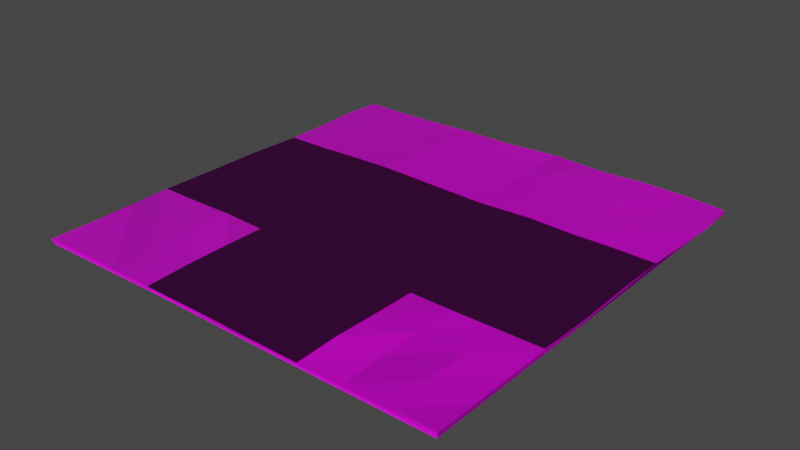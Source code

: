 # Source: Road_3-Way_.blend  (saved by Blender 3.3.6; exported with 4.5.12 LTS)
import bpy
from mathutils import Matrix  # noqa: F401  (used for matrix-valued properties, if any)

bpy.ops.wm.read_factory_settings(use_empty=True)
scene = bpy.context.scene
scene.name = 'Scene'

# ---- collections
col_road__straight = bpy.data.collections.new('Road (Straight)'); scene.collection.children.link(col_road__straight)

# ---- images (referenced by path relative to the original .blend; pixels are not part of the script)
import os
ASSET_DIR = os.environ.get("B2B_ASSET_DIR", "")  # directory of the original .blend (textures are referenced by path, not embedded)
HERE = os.path.dirname(os.path.abspath(__file__))  # packed textures are extracted next to this script under _unpacked/

def load_image(name, relpath, width, height, colorspace="sRGB"):
    """Load a texture the original file referenced (path relative to the .blend, or extracted next to this script)."""
    p = next((c for c in (os.path.join(HERE, relpath), os.path.join(ASSET_DIR, relpath)) if relpath and os.path.exists(c)), "")
    if p:
        img = bpy.data.images.load(p, check_existing=True)
        img.name = name
    else:  # same state as the original file: an image datablock whose file is absent (Cycles renders it pink)
        img = bpy.data.images.new(name, width, height)
        img.source = "FILE"
        img.filepath = "//" + (relpath or name)
    img.colorspace_settings.name = colorspace
    return img
img_dirt_surface_01_hm_png = load_image('Dirt_Surface_01_HM.png', 'textures/Dirt_Surface_01_HM.png', 1024, 1024, 'Non-Color')
img_dirt_surface_01_nm_png = load_image('Dirt_Surface_01_NM.png', 'textures/Dirt_Surface_01_NM.png', 1024, 1024, 'Non-Color')
img_dirt_surface_01_bc_png = load_image('Dirt_Surface_01_BC.png', 'textures/Dirt_Surface_01_BC.png', 1024, 1024, 'sRGB')
img_dirt_surface_01_ao_png = load_image('Dirt_Surface_01_AO.png', 'textures/Dirt_Surface_01_AO.png', 1024, 1024, 'Non-Color')
img_grass004_2k_color_jpg = load_image('Grass004_2K_Color.jpg', 'textures/Grass004_2K_Color.jpg', 1024, 1024, 'sRGB')
img_grass004_2k_normal_jpg = load_image('Grass004_2K_Normal.jpg', 'textures/Grass004_2K_Normal.jpg', 1024, 1024, 'Non-Color')
img_grass004_2k_roughness_jpg = load_image('Grass004_2K_Roughness.jpg', 'textures/Grass004_2K_Roughness.jpg', 1024, 1024, 'Non-Color')

# ---- materials (node trees are filled in below, after node groups)
mat_dirt_surface_with_leaves = bpy.data.materials.new('Dirt Surface with Leaves')
mat_dirt_surface_with_leaves.displacement_method = 'BOTH'
mat_dirt_surface_with_leaves.roughness = 0.5528
mat_dirt_surface_with_leaves.specular_intensity = 1.0
mat_dirt_surface_with_leaves.metallic = 1.0
mat_grass = bpy.data.materials.new('Grass')

# ---- material node trees
mat_dirt_surface_with_leaves.use_nodes = True; mat_dirt_surface_with_leaves.node_tree.nodes.clear()
_N = mat_dirt_surface_with_leaves.node_tree.nodes; _L = mat_dirt_surface_with_leaves.node_tree.links
n0 = _N.new('ShaderNodeMix'); n0.name = 'Mix'; n0.location = (-95, 545)
n0.data_type = 'RGBA'
n0.blend_type = 'MULTIPLY'
n1 = _N.new('ShaderNodeOutputMaterial'); n1.name = 'Material Output'; n1.location = (620, 572)
n2 = _N.new('ShaderNodeTexCoord'); n2.name = 'Texture Coordinate'; n2.location = (-1815, 380)
n3 = _N.new('ShaderNodeMapping'); n3.name = 'Mapping'; n3.location = (-1393, 419)
n3.inputs[3].default_value = (1.0, 2.0, 1.0)
n4 = _N.new('ShaderNodeDisplacement'); n4.name = 'Displacement'; n4.location = (427, -60)
n4.inputs[2].default_value = 0.05
n5 = _N.new('ShaderNodeNormalMap'); n5.name = 'Normal Map'; n5.location = (-146, -4)
n5.label = 'Normal/Map'
n5.inputs[0].default_value = 1.5
n6 = _N.new('ShaderNodeTexImage'); n6.name = 'Image Texture.001'; n6.location = (-835, -8)
n6.image = img_dirt_surface_01_hm_png
n7 = _N.new('ShaderNodeTexImage'); n7.name = 'Image Texture.002'; n7.location = (-844, 267)
n7.image = img_dirt_surface_01_nm_png
n8 = _N.new('ShaderNodeValToRGB'); n8.name = 'ColorRamp'; n8.location = (-197, 306)
while len(n8.color_ramp.elements) > 1: n8.color_ramp.elements.remove(n8.color_ramp.elements[-1])
n8.color_ramp.elements[0].position = 0.0; n8.color_ramp.elements[0].color = (1.0, 1.0, 1.0, 1.0)
_e = n8.color_ramp.elements.new(1.0); _e.color = (0.4922, 0.4922, 0.4922, 1.0)
n9 = _N.new('ShaderNodeTexImage'); n9.name = 'Image Texture'; n9.location = (-838, 563)
n9.image = img_dirt_surface_01_bc_png
n10 = _N.new('ShaderNodeTexImage'); n10.name = 'Image Texture.003'; n10.location = (-825, 844)
n10.image = img_dirt_surface_01_ao_png
n11 = _N.new('ShaderNodeBsdfPrincipled'); n11.name = 'Principled BSDF'; n11.location = (330, 572)
n11.distribution = 'GGX'
n11.subsurface_method = 'BURLEY'
n11.inputs[3].default_value = 1.45
n11.inputs[13].default_value = 0.1
n11.inputs[27].default_value = (0.0, 0.0, 0.0, 1.0)
n11.inputs[28].default_value = 1.0
_L.new(n5.outputs[0], n11.inputs[5])
_L.new(n9.outputs[0], n0.inputs[6])
_L.new(n0.outputs[2], n11.inputs[0])
_L.new(n2.outputs[2], n3.inputs[0])
_L.new(n3.outputs[0], n9.inputs[0])
_L.new(n3.outputs[0], n7.inputs[0])
_L.new(n3.outputs[0], n6.inputs[0])
_L.new(n4.outputs[0], n1.inputs[2])
_L.new(n8.outputs[0], n11.inputs[2])
_L.new(n10.outputs[0], n0.inputs[7])
_L.new(n3.outputs[0], n10.inputs[0])
_L.new(n9.outputs[0], n8.inputs[0])
_L.new(n11.outputs[0], n1.inputs[0])
_L.new(n7.outputs[0], n5.inputs[1])
_L.new(n6.outputs[0], n4.inputs[0])
n1.is_active_output = True
mat_grass.use_nodes = True; mat_grass.node_tree.nodes.clear()
_N = mat_grass.node_tree.nodes; _L = mat_grass.node_tree.links
n0 = _N.new('ShaderNodeBsdfPrincipled'); n0.name = 'Principled BSDF'; n0.location = (507, 300)
n0.distribution = 'GGX'
n0.subsurface_method = 'BURLEY'
n0.inputs[3].default_value = 1.45
n1 = _N.new('ShaderNodeTexImage'); n1.name = 'Image Texture'; n1.location = (-385, 446)
n1.image = img_grass004_2k_color_jpg
n2 = _N.new('ShaderNodeTexImage'); n2.name = 'Image Texture.002'; n2.location = (-868, -166)
n2.image = img_grass004_2k_normal_jpg
n3 = _N.new('ShaderNodeNormalMap'); n3.name = 'Normal Map'; n3.location = (112, -234)
n4 = _N.new('ShaderNodeSeparateColor'); n4.name = 'Separate RGB'; n4.location = (-548, -166)
n5 = _N.new('ShaderNodeMath'); n5.name = 'Math'; n5.location = (-328, -167)
n5.operation = 'SUBTRACT'
n5.inputs[0].default_value = 1.0
n5.inputs[2].default_value = 0.0
n6 = _N.new('ShaderNodeCombineColor'); n6.name = 'Combine RGB'; n6.location = (-108, -176)
n7 = _N.new('ShaderNodeOutputMaterial'); n7.name = 'Material Output'; n7.location = (1193, 326)
n8 = _N.new('ShaderNodeMapping'); n8.name = 'Mapping'; n8.location = (-1058, 292)
n8.width = 125
n8.inputs[3].default_value = (0.25, 0.25, 1.0)
n9 = _N.new('ShaderNodeTexCoord'); n9.name = 'Texture Coordinate'; n9.location = (-1302, 237)
n10 = _N.new('ShaderNodeTexImage'); n10.name = 'Image Texture.001'; n10.location = (-420, 143)
n10.image = img_grass004_2k_roughness_jpg
_L.new(n0.outputs[0], n7.inputs[0])
_L.new(n1.outputs[0], n0.inputs[0])
_L.new(n10.outputs[0], n0.inputs[2])
_L.new(n2.outputs[0], n4.inputs[0])
_L.new(n3.outputs[0], n0.inputs[5])
_L.new(n4.outputs[1], n5.inputs[1])
_L.new(n6.outputs[0], n3.inputs[1])
_L.new(n5.outputs[0], n6.inputs[1])
_L.new(n4.outputs[0], n6.inputs[0])
_L.new(n4.outputs[2], n6.inputs[2])
_L.new(n8.outputs[0], n1.inputs[0])
_L.new(n8.outputs[0], n10.inputs[0])
_L.new(n8.outputs[0], n2.inputs[0])
_L.new(n9.outputs[2], n8.inputs[0])
n7.is_active_output = True

# ---- world
world_world = bpy.data.worlds.new('World'); scene.world = world_world
world_world.use_nodes = True; world_world.node_tree.nodes.clear()
_N = world_world.node_tree.nodes; _L = world_world.node_tree.links
n0 = _N.new('ShaderNodeOutputWorld'); n0.name = 'World Output'; n0.location = (300, 300)
n1 = _N.new('ShaderNodeBackground'); n1.name = 'Background'; n1.location = (10, 300)
n1.inputs[0].default_value = (0.05088, 0.05088, 0.05088, 1.0)
_L.new(n1.outputs[0], n0.inputs[0])
n0.is_active_output = True
world_world.color = (0.05088, 0.05088, 0.05088)
world_world.use_sun_shadow = False
world_world.sun_shadow_jitter_overblur = 0.0

# ---- meshes
me_cube_003 = bpy.data.meshes.new('Cube.003')
me_cube_003.from_pydata([(-4.904, -4.925, -0.1185), (-4.93, -4.95, 0.008259), (-4.904, 4.932, -0.1185), (-4.915, 4.934, -0.003969), (4.918, -4.925, -0.1185), (4.918, -4.924, -0.006471), (4.918, 4.932, -0.1185), (4.943, 4.93, 0.001389), (-1.971, 4.969, 0.01754), (-1.965, -4.924, -0.009804), (1.964, -4.944, 0.0004229), (1.963, 4.963, 0.03134), (-1.987, 1.943, 0.06629), (1.983, 1.951, 0.03442), (-4.909, 1.951, 0.003714), (4.904, 1.958, -0.01056), (-1.972, -1.993, 0.04226), (1.991, -1.984, 0.0219), (-4.937, -1.98, 0.04216), (4.918, -1.96, 0.008602), (-4.922, 1.646, -0.1284), (-4.904, -1.64, -0.1185), (-4.904, -4.925, -0.08101), (-4.92, -4.941, -0.04353), (-4.91, 2.95, 0.00801), (-4.962, 3.967, 0.0182), (-4.904, 4.932, -0.04353), (-4.904, 4.932, -0.08101), (1.644, 4.932, -0.1185), (-1.63, 4.932, -0.1185), (2.954, 4.985, 0.05608), (3.966, 4.981, 0.04054), (4.918, 4.932, -0.04353), (4.918, 4.932, -0.08101), (4.918, -1.64, -0.1185), (4.918, 1.646, -0.1185), (4.918, -2.949, 0.0053), (4.918, -3.937, -0.006066), (4.918, -4.925, -0.04353), (4.918, -4.925, -0.08101), (-1.631, -4.903, -0.1109), (1.644, -4.925, -0.1185), (-2.95, -4.922, -0.01129), (-3.941, -4.922, -0.003287), (-3.929, 4.932, -0.005725), (-2.951, 4.942, -0.000276), (0.6521, -4.937, -0.001486), (-0.6594, -4.92, -0.003602), (-1.994, -2.936, 0.03209), (-1.965, -3.912, 0.03878), (3.932, -4.859, -0.02158), (2.943, -4.838, -0.0184), (-0.6684, 4.967, 0.01509), (0.6394, 5.05, 0.03499), (1.984, -3.011, 0.03533), (1.971, -3.977, 0.04965), (-1.971, 3.904, 0.006839), (-1.989, 2.939, 0.04259), (1.96, 3.931, 0.04465), (1.98, 2.944, 0.0241), (-4.932, -0.652, 0.03359), (-4.935, 0.6569, 0.03418), (5.038, 3.919, 0.02929), (4.978, 2.932, 0.01206), (0.6711, 1.92, 0.009923), (-0.6833, 1.936, 0.03656), (3.906, 1.966, 0.004036), (2.98, 1.938, 0.01459), (-2.968, 1.959, 0.03795), (-3.933, 1.952, 0.01204), (-1.981, 0.6486, 0.006021), (-1.982, -0.68, 0.04744), (1.953, 0.6422, 0.0514), (1.962, -0.6519, 0.03454), (-4.927, -3.937, 0.004248), (-4.893, -2.951, 0.03042), (4.91, 0.6439, -0.006181), (4.954, -0.6536, 0.02311), (-0.6357, -1.972, 0.06568), (0.6552, -2.008, 0.04094), (2.97, -2.004, 0.03002), (3.945, -1.969, 0.01268), (-3.936, -1.978, 0.04338), (-2.96, -1.967, 0.05177), (-3.921, -0.6746, 0.02431), (-3.942, 0.6401, 0.01886), (-2.952, -0.6607, 0.05208), (-2.934, 0.6605, 0.01826), (3.957, -2.978, 0.0379), (3.94, -3.941, 0.01018), (2.948, -2.988, 0.02789), (2.924, -3.862, -0.01107), (-0.6712, -0.6677, 0.0433), (-0.6665, 0.6494, 0.04488), (0.6367, -0.6623, 0.009148), (0.6402, 0.663, 0.0452), (-3.96, 2.966, 0.04053), (-3.952, 3.968, 0.03719), (-2.992, 2.966, 0.05448), (-2.957, 3.957, 0.02836), (3.874, 0.624, -0.02486), (3.902, -0.6808, -0.0002936), (2.904, 0.6298, 0.02468), (2.975, -0.6665, 0.06038), (-0.6689, 2.933, 0.02778), (-0.6685, 3.937, 0.02139), (0.6623, 2.942, 0.0009286), (0.6476, 3.949, 0.02476), (0.6544, -3.916, 0.03024), (-0.6433, -3.92, 0.02942), (0.6411, -2.976, 0.03595), (-0.6378, -2.974, 0.06579), (-2.948, -3.927, 0.02797), (-3.931, -3.903, -0.009615), (-2.956, -2.983, 0.07163), (-3.948, -2.982, 0.07079), (3.956, 3.965, 0.04337), (3.964, 2.931, 0.02726), (2.947, 3.941, 0.05461), (2.964, 2.953, 0.04492), (-1.63, 1.646, -0.1185), (-1.63, -1.64, -0.1185), (1.644, 1.646, -0.1185), (1.644, -1.64, -0.1185)], [], [(0, 22, 23, 1, 74, 75, 18, 60, 61, 14, 24, 25, 3, 26, 27, 2, 20, 21), (2, 27, 26, 3, 44, 45, 8, 52, 53, 11, 30, 31, 7, 32, 33, 6, 28, 29), (6, 33, 32, 7, 62, 63, 15, 76, 77, 19, 36, 37, 5, 38, 39, 4, 34, 35), (4, 39, 38, 5, 50, 51, 10, 46, 47, 9, 42, 43, 1, 23, 22, 0, 40, 41), (123, 34, 4, 41), (119, 59, 13, 67), (115, 82, 18, 75), (111, 78, 16, 48), (107, 58, 11, 53), (103, 73, 17, 80), (99, 56, 8, 45), (95, 72, 13, 64), (91, 55, 10, 51), (87, 70, 12, 68), (61, 85, 69, 14), (85, 87, 68, 69), (18, 82, 84, 60), (60, 84, 85, 61), (82, 83, 86, 84), (84, 86, 87, 85), (83, 16, 71, 86), (86, 71, 70, 87), (37, 89, 50, 5), (89, 91, 51, 50), (19, 81, 88, 36), (36, 88, 89, 37), (81, 80, 90, 88), (88, 90, 91, 89), (80, 17, 54, 90), (90, 54, 55, 91), (70, 93, 65, 12), (93, 95, 64, 65), (16, 78, 92, 71), (71, 92, 93, 70), (78, 79, 94, 92), (92, 94, 95, 93), (79, 17, 73, 94), (94, 73, 72, 95), (25, 97, 44, 3), (97, 99, 45, 44), (14, 69, 96, 24), (24, 96, 97, 25), (69, 68, 98, 96), (96, 98, 99, 97), (68, 12, 57, 98), (98, 57, 56, 99), (77, 101, 81, 19), (101, 103, 80, 81), (15, 66, 100, 76), (76, 100, 101, 77), (66, 67, 102, 100), (100, 102, 103, 101), (67, 13, 72, 102), (102, 72, 73, 103), (56, 105, 52, 8), (105, 107, 53, 52), (12, 65, 104, 57), (57, 104, 105, 56), (65, 64, 106, 104), (104, 106, 107, 105), (64, 13, 59, 106), (106, 59, 58, 107), (47, 109, 49, 9), (109, 111, 48, 49), (10, 55, 108, 46), (46, 108, 109, 47), (55, 54, 110, 108), (108, 110, 111, 109), (54, 17, 79, 110), (110, 79, 78, 111), (43, 113, 74, 1), (113, 115, 75, 74), (9, 49, 112, 42), (42, 112, 113, 43), (49, 48, 114, 112), (112, 114, 115, 113), (48, 16, 83, 114), (114, 83, 82, 115), (63, 117, 66, 15), (117, 119, 67, 66), (7, 31, 116, 62), (62, 116, 117, 63), (31, 30, 118, 116), (116, 118, 119, 117), (30, 11, 58, 118), (118, 58, 59, 119), (21, 121, 40, 0), (121, 123, 41, 40), (2, 29, 120, 20), (20, 120, 121, 21), (29, 28, 122, 120), (120, 122, 123, 121), (28, 6, 35, 122), (122, 35, 34, 123)])
me_cube_003.polygons.foreach_set('material_index', [0, 0, 0, 0, 0, 1, 1, 0, 1, 0, 1, 0, 1, 0, 0, 0, 0, 0, 0, 0, 0, 0, 1, 1, 1, 1, 1, 1, 1, 1, 0, 0, 0, 0, 0, 0, 0, 0, 1, 1, 1, 1, 1, 1, 1, 1, 0, 0, 0, 0, 0, 0, 0, 0, 1, 1, 1, 1, 1, 1, 1, 1, 0, 0, 0, 0, 0, 0, 0, 0, 1, 1, 1, 1, 1, 1, 1, 1, 1, 1, 1, 1, 1, 1, 1, 1, 0, 0, 0, 0, 0, 0, 0, 0])
_uv = me_cube_003.uv_layers.new(name='UVMap')
_uv.uv.foreach_set('vector', [0.375, 0.0, 0.4583, 0.0, 0.5417, 0.0, 0.625, 0.0, 0.625, 0.02507, 0.625, 0.05014, 0.625, 0.07521, 0.625, 0.1083, 0.625, 0.1413, 0.625, 0.1743, 0.625, 0.1996, 0.625, 0.2248, 0.625, 0.25, 0.5417, 0.25, 0.4583, 0.25, 0.375, 0.25, 0.375, 0.1667, 0.375, 0.08333, 0.375, 0.25, 0.4583, 0.25, 0.5417, 0.25, 0.625, 0.25, 0.625, 0.2749, 0.625, 0.2997, 0.625, 0.3246, 0.625, 0.358, 0.625, 0.3915, 0.625, 0.4249, 0.625, 0.4499, 0.625, 0.475, 0.625, 0.5, 0.5417, 0.5, 0.4583, 0.5, 0.375, 0.5, 0.375, 0.4167, 0.375, 0.3333, 0.375, 0.5, 0.4583, 0.5, 0.5417, 0.5, 0.625, 0.5, 0.625, 0.5252, 0.625, 0.5504, 0.625, 0.5757, 0.625, 0.6087, 0.625, 0.6417, 0.625, 0.6748, 0.625, 0.6999, 0.625, 0.7249, 0.625, 0.75, 0.5417, 0.75, 0.4583, 0.75, 0.375, 0.75, 0.375, 0.6667, 0.375, 0.5833, 0.375, 0.75, 0.4583, 0.75, 0.5417, 0.75, 0.625, 0.75, 0.625, 0.775, 0.625, 0.8001, 0.625, 0.8251, 0.625, 0.8585, 0.625, 0.892, 0.625, 0.9254, 0.625, 0.9503, 0.625, 0.9751, 0.625, 1.0, 0.5417, 1.0, 0.4583, 1.0, 0.375, 1.0, 0.375, 0.9167, 0.375, 0.8333, 0.2917, 0.6667, 0.375, 0.6667, 0.375, 0.75, 0.2917, 0.75, 0.6751, 0.5504, 0.7001, 0.5504, 0.7001, 0.5757, 0.6751, 0.5757, 0.8501, 0.6999, 0.8501, 0.6748, 0.875, 0.6748, 0.875, 0.6999, 0.767, 0.6999, 0.767, 0.6748, 0.8004, 0.6748, 0.8004, 0.6999, 0.7335, 0.5252, 0.7001, 0.5252, 0.7001, 0.5, 0.7335, 0.5, 0.6751, 0.6417, 0.7001, 0.6417, 0.7001, 0.6748, 0.6751, 0.6748, 0.8253, 0.5252, 0.8004, 0.5252, 0.8004, 0.5, 0.8253, 0.5, 0.7335, 0.6087, 0.7001, 0.6087, 0.7001, 0.5757, 0.7335, 0.5757, 0.6751, 0.7249, 0.7001, 0.7249, 0.7001, 0.75, 0.6751, 0.75, 0.8253, 0.6087, 0.8004, 0.6087, 0.8004, 0.5757, 0.8253, 0.5757, 0.875, 0.6087, 0.8501, 0.6087, 0.8501, 0.5757, 0.875, 0.5757, 0.8501, 0.6087, 0.8253, 0.6087, 0.8253, 0.5757, 0.8501, 0.5757, 0.875, 0.6748, 0.8501, 0.6748, 0.8501, 0.6417, 0.875, 0.6417, 0.875, 0.6417, 0.8501, 0.6417, 0.8501, 0.6087, 0.875, 0.6087, 0.8501, 0.6748, 0.8253, 0.6748, 0.8253, 0.6417, 0.8501, 0.6417, 0.8501, 0.6417, 0.8253, 0.6417, 0.8253, 0.6087, 0.8501, 0.6087, 0.8253, 0.6748, 0.8004, 0.6748, 0.8004, 0.6417, 0.8253, 0.6417, 0.8253, 0.6417, 0.8004, 0.6417, 0.8004, 0.6087, 0.8253, 0.6087, 0.625, 0.7249, 0.65, 0.7249, 0.65, 0.75, 0.625, 0.75, 0.65, 0.7249, 0.6751, 0.7249, 0.6751, 0.75, 0.65, 0.75, 0.625, 0.6748, 0.65, 0.6748, 0.65, 0.6999, 0.625, 0.6999, 0.625, 0.6999, 0.65, 0.6999, 0.65, 0.7249, 0.625, 0.7249, 0.65, 0.6748, 0.6751, 0.6748, 0.6751, 0.6999, 0.65, 0.6999, 0.65, 0.6999, 0.6751, 0.6999, 0.6751, 0.7249, 0.65, 0.7249, 0.6751, 0.6748, 0.7001, 0.6748, 0.7001, 0.6999, 0.6751, 0.6999, 0.6751, 0.6999, 0.7001, 0.6999, 0.7001, 0.7249, 0.6751, 0.7249, 0.8004, 0.6087, 0.767, 0.6087, 0.767, 0.5757, 0.8004, 0.5757, 0.767, 0.6087, 0.7335, 0.6087, 0.7335, 0.5757, 0.767, 0.5757, 0.8004, 0.6748, 0.767, 0.6748, 0.767, 0.6417, 0.8004, 0.6417, 0.8004, 0.6417, 0.767, 0.6417, 0.767, 0.6087, 0.8004, 0.6087, 0.767, 0.6748, 0.7335, 0.6748, 0.7335, 0.6417, 0.767, 0.6417, 0.767, 0.6417, 0.7335, 0.6417, 0.7335, 0.6087, 0.767, 0.6087, 0.7335, 0.6748, 0.7001, 0.6748, 0.7001, 0.6417, 0.7335, 0.6417, 0.7335, 0.6417, 0.7001, 0.6417, 0.7001, 0.6087, 0.7335, 0.6087, 0.875, 0.5252, 0.8501, 0.5252, 0.8501, 0.5, 0.875, 0.5, 0.8501, 0.5252, 0.8253, 0.5252, 0.8253, 0.5, 0.8501, 0.5, 0.875, 0.5757, 0.8501, 0.5757, 0.8501, 0.5504, 0.875, 0.5504, 0.875, 0.5504, 0.8501, 0.5504, 0.8501, 0.5252, 0.875, 0.5252, 0.8501, 0.5757, 0.8253, 0.5757, 0.8253, 0.5504, 0.8501, 0.5504, 0.8501, 0.5504, 0.8253, 0.5504, 0.8253, 0.5252, 0.8501, 0.5252, 0.8253, 0.5757, 0.8004, 0.5757, 0.8004, 0.5504, 0.8253, 0.5504, 0.8253, 0.5504, 0.8004, 0.5504, 0.8004, 0.5252, 0.8253, 0.5252, 0.625, 0.6417, 0.65, 0.6417, 0.65, 0.6748, 0.625, 0.6748, 0.65, 0.6417, 0.6751, 0.6417, 0.6751, 0.6748, 0.65, 0.6748, 0.625, 0.5757, 0.65, 0.5757, 0.65, 0.6087, 0.625, 0.6087, 0.625, 0.6087, 0.65, 0.6087, 0.65, 0.6417, 0.625, 0.6417, 0.65, 0.5757, 0.6751, 0.5757, 0.6751, 0.6087, 0.65, 0.6087, 0.65, 0.6087, 0.6751, 0.6087, 0.6751, 0.6417, 0.65, 0.6417, 0.6751, 0.5757, 0.7001, 0.5757, 0.7001, 0.6087, 0.6751, 0.6087, 0.6751, 0.6087, 0.7001, 0.6087, 0.7001, 0.6417, 0.6751, 0.6417, 0.8004, 0.5252, 0.767, 0.5252, 0.767, 0.5, 0.8004, 0.5, 0.767, 0.5252, 0.7335, 0.5252, 0.7335, 0.5, 0.767, 0.5, 0.8004, 0.5757, 0.767, 0.5757, 0.767, 0.5504, 0.8004, 0.5504, 0.8004, 0.5504, 0.767, 0.5504, 0.767, 0.5252, 0.8004, 0.5252, 0.767, 0.5757, 0.7335, 0.5757, 0.7335, 0.5504, 0.767, 0.5504, 0.767, 0.5504, 0.7335, 0.5504, 0.7335, 0.5252, 0.767, 0.5252, 0.7335, 0.5757, 0.7001, 0.5757, 0.7001, 0.5504, 0.7335, 0.5504, 0.7335, 0.5504, 0.7001, 0.5504, 0.7001, 0.5252, 0.7335, 0.5252, 0.767, 0.75, 0.767, 0.7249, 0.8004, 0.7249, 0.8004, 0.75, 0.767, 0.7249, 0.767, 0.6999, 0.8004, 0.6999, 0.8004, 0.7249, 0.7001, 0.75, 0.7001, 0.7249, 0.7335, 0.7249, 0.7335, 0.75, 0.7335, 0.75, 0.7335, 0.7249, 0.767, 0.7249, 0.767, 0.75, 0.7001, 0.7249, 0.7001, 0.6999, 0.7335, 0.6999, 0.7335, 0.7249, 0.7335, 0.7249, 0.7335, 0.6999, 0.767, 0.6999, 0.767, 0.7249, 0.7001, 0.6999, 0.7001, 0.6748, 0.7335, 0.6748, 0.7335, 0.6999, 0.7335, 0.6999, 0.7335, 0.6748, 0.767, 0.6748, 0.767, 0.6999, 0.8501, 0.75, 0.8501, 0.7249, 0.875, 0.7249, 0.875, 0.75, 0.8501, 0.7249, 0.8501, 0.6999, 0.875, 0.6999, 0.875, 0.7249, 0.8004, 0.75, 0.8004, 0.7249, 0.8253, 0.7249, 0.8253, 0.75, 0.8253, 0.75, 0.8253, 0.7249, 0.8501, 0.7249, 0.8501, 0.75, 0.8004, 0.7249, 0.8004, 0.6999, 0.8253, 0.6999, 0.8253, 0.7249, 0.8253, 0.7249, 0.8253, 0.6999, 0.8501, 0.6999, 0.8501, 0.7249, 0.8004, 0.6999, 0.8004, 0.6748, 0.8253, 0.6748, 0.8253, 0.6999, 0.8253, 0.6999, 0.8253, 0.6748, 0.8501, 0.6748, 0.8501, 0.6999, 0.625, 0.5504, 0.65, 0.5504, 0.65, 0.5757, 0.625, 0.5757, 0.65, 0.5504, 0.6751, 0.5504, 0.6751, 0.5757, 0.65, 0.5757, 0.625, 0.5, 0.65, 0.5, 0.65, 0.5252, 0.625, 0.5252, 0.625, 0.5252, 0.65, 0.5252, 0.65, 0.5504, 0.625, 0.5504, 0.65, 0.5, 0.6751, 0.5, 0.6751, 0.5252, 0.65, 0.5252, 0.65, 0.5252, 0.6751, 0.5252, 0.6751, 0.5504, 0.65, 0.5504, 0.6751, 0.5, 0.7001, 0.5, 0.7001, 0.5252, 0.6751, 0.5252, 0.6751, 0.5252, 0.7001, 0.5252, 0.7001, 0.5504, 0.6751, 0.5504, 0.125, 0.6667, 0.2083, 0.6667, 0.2083, 0.75, 0.125, 0.75, 0.2083, 0.6667, 0.2917, 0.6667, 0.2917, 0.75, 0.2083, 0.75, 0.125, 0.5, 0.2083, 0.5, 0.2083, 0.5833, 0.125, 0.5833, 0.125, 0.5833, 0.2083, 0.5833, 0.2083, 0.6667, 0.125, 0.6667, 0.2083, 0.5, 0.2917, 0.5, 0.2917, 0.5833, 0.2083, 0.5833, 0.2083, 0.5833, 0.2917, 0.5833, 0.2917, 0.6667, 0.2083, 0.6667, 0.2917, 0.5, 0.375, 0.5, 0.375, 0.5833, 0.2917, 0.5833, 0.2917, 0.5833, 0.375, 0.5833, 0.375, 0.6667, 0.2917, 0.6667])
me_cube_003.materials.append(mat_dirt_surface_with_leaves)
me_cube_003.materials.append(mat_grass)
me_cube_003.update()

# ---- objects
ob_cube = bpy.data.objects.new('Cube', me_cube_003)

# ---- transforms, parenting, visibility, modifiers, constraints
ob_cube.location = (-0.006601, -0.003326, 0.06227)

# ---- collection membership
col_road__straight.objects.link(ob_cube)

# ---- scene / render settings (as saved in the file)
scene.frame_start = 1; scene.frame_end = 250; scene.frame_set(169)
scene.render.engine = 'CYCLES'
scene.cycles.sampling_pattern = 'TABULATED_SOBOL'
scene.cycles.use_light_tree = False
scene.cycles.bake_type = 'NORMAL'
scene.view_settings.view_transform = 'Filmic'
bpy.context.view_layer.update()

# ---- added for rendering (the .blend has no active camera and no usable light): camera, sun
cam_auto = bpy.data.cameras.new('AutoCamera')
cam_auto.lens = 50.0
cam_auto.sensor_width = 36.0
cam_auto.clip_end = 1000.0
ob_auto_camera = bpy.data.objects.new('AutoCamera', cam_auto)
scene.collection.objects.link(ob_auto_camera)
ob_auto_camera.location = (13.1175, -15.6568, 10.5027)
ob_auto_camera.rotation_euler = (1.09748, -7.21219e-08, 0.694738)
scene.camera = ob_auto_camera
light_auto_sun = bpy.data.lights.new('AutoSun', 'SUN')
light_auto_sun.energy = 3.0
light_auto_sun.angle = 0.0523599
ob_auto_sun = bpy.data.objects.new('AutoSun', light_auto_sun)
scene.collection.objects.link(ob_auto_sun)
ob_auto_sun.rotation_euler = (0.872665, 0.174533, 0.523599)
bpy.context.view_layer.update()
